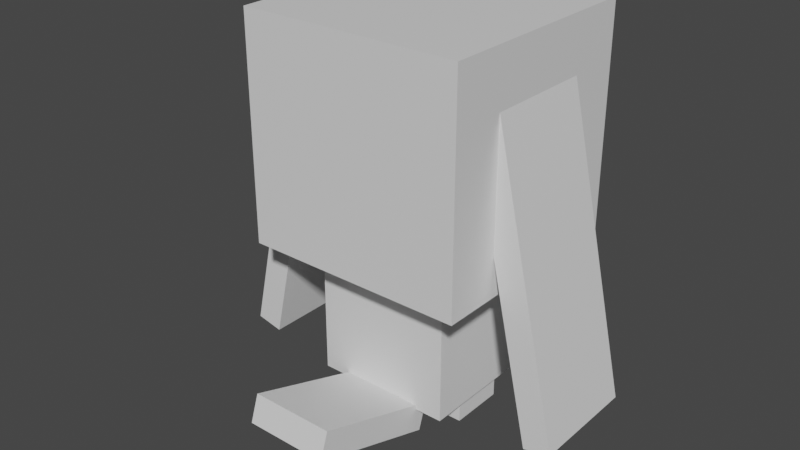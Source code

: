 # Source: wynaut.blend  (saved by Blender 2.81.16; exported with 4.5.12 LTS)
import bpy
from mathutils import Matrix  # noqa: F401  (used for matrix-valued properties, if any)

bpy.ops.wm.read_factory_settings(use_empty=True)
scene = bpy.context.scene
scene.name = 'Scene'

# ---- collections
col_collection = bpy.data.collections.new('Collection'); scene.collection.children.link(col_collection)

# ---- materials (node trees are filled in below, after node groups)
mat_default_obj = bpy.data.materials.new('Default OBJ')
mat_default_obj.use_transparent_shadow = False

# ---- material node trees
mat_default_obj.use_nodes = True; mat_default_obj.node_tree.nodes.clear()
_N = mat_default_obj.node_tree.nodes; _L = mat_default_obj.node_tree.links
n0 = _N.new('ShaderNodeOutputMaterial'); n0.name = 'Material Output'; n0.location = (300, 300)
n1 = _N.new('ShaderNodeBsdfPrincipled'); n1.name = 'Principled BSDF'; n1.location = (10, 300)
n1.distribution = 'GGX'
n1.subsurface_method = 'BURLEY'
n1.inputs[3].default_value = 1.45
n1.inputs[27].default_value = (0.0, 0.0, 0.0, 1.0)
n1.inputs[28].default_value = 1.0
_L.new(n1.outputs[0], n0.inputs[0])
n0.is_active_output = True

# ---- world
world_world = bpy.data.worlds.new('World'); scene.world = world_world
world_world.use_nodes = True; world_world.node_tree.nodes.clear()
_N = world_world.node_tree.nodes; _L = world_world.node_tree.links
n0 = _N.new('ShaderNodeOutputWorld'); n0.name = 'World Output'; n0.location = (300, 300)
n1 = _N.new('ShaderNodeBackground'); n1.name = 'Background'; n1.location = (10, 300)
n1.inputs[0].default_value = (0.05088, 0.05088, 0.05088, 1.0)
_L.new(n1.outputs[0], n0.inputs[0])
n0.is_active_output = True
world_world.color = (0.05088, 0.05088, 0.05088)
world_world.use_sun_shadow = False
world_world.sun_shadow_jitter_overblur = 0.0

# ---- meshes
me_leftfoot = bpy.data.meshes.new('leftFoot')
me_leftfoot.from_pydata([(0.0625, -0.0625, -0.0625), (-0.0625, -0.0625, -0.0625), (-0.0625, 0.0625, -0.0625), (0.0625, 0.0625, -0.0625), (-0.0625, -0.0625, 0.0625), (0.0625, -0.0625, 0.0625), (0.0625, 0.0625, 0.0625), (-0.0625, 0.0625, 0.0625)], [], [(0, 1, 2, 3), (4, 5, 6, 7), (3, 2, 7, 6), (5, 4, 1, 0), (5, 0, 3, 6), (1, 4, 7, 2)])
_uv = me_leftfoot.uv_layers.new(name='UVMap')
_uv.uv.foreach_set('vector', [0.1562, 0.0625, 0.1875, 0.0625, 0.1875, 0.125, 0.1562, 0.125, 0.2188, 0.0625, 0.25, 0.0625, 0.25, 0.125, 0.2188, 0.125, 0.1562, 0.125, 0.1875, 0.125, 0.1875, 0.1875, 0.1562, 0.1875, 0.1875, 0.125, 0.2188, 0.125, 0.2188, 0.1875, 0.1875, 0.1875, 0.125, 0.0625, 0.1562, 0.0625, 0.1562, 0.125, 0.125, 0.125, 0.1875, 0.0625, 0.2188, 0.0625, 0.2188, 0.125, 0.1875, 0.125])
me_leftfoot.materials.append(mat_default_obj)
me_leftfoot.use_remesh_fix_poles = True
me_leftfoot.use_remesh_preserve_attributes = False
me_leftfoot.use_mirror_vertex_groups = False
me_leftfoot.update()
me_tail = bpy.data.meshes.new('tail')
me_tail.from_pydata([(0.09375, 0.04066, 0.3161), (-0.09375, 0.04066, 0.3161), (-0.09375, -0.05922, 0.01997), (0.09375, -0.05922, 0.01997), (-0.09375, 0.09988, 0.2961), (0.09375, 0.09988, 0.2961), (0.09375, -7.451e-09, -1.49e-08), (-0.09375, -7.451e-09, -1.49e-08)], [], [(0, 1, 2, 3), (4, 5, 6, 7), (3, 2, 7, 6), (5, 4, 1, 0), (5, 0, 3, 6), (1, 4, 7, 2)])
_uv = me_tail.uv_layers.new(name='UVMap')
_uv.uv.foreach_set('vector', [0.3281, 0.3125, 0.375, 0.3125, 0.375, 0.4688, 0.3281, 0.4688, 0.3906, 0.3125, 0.4375, 0.3125, 0.4375, 0.4688, 0.3906, 0.4688, 0.3281, 0.4688, 0.375, 0.4688, 0.375, 0.5, 0.3281, 0.5, 0.375, 0.4688, 0.4219, 0.4688, 0.4219, 0.5, 0.375, 0.5, 0.3125, 0.3125, 0.3281, 0.3125, 0.3281, 0.4688, 0.3125, 0.4688, 0.375, 0.3125, 0.3906, 0.3125, 0.3906, 0.4688, 0.375, 0.4688])
me_tail.materials.append(mat_default_obj)
me_tail.use_remesh_fix_poles = True
me_tail.use_remesh_preserve_attributes = False
me_tail.use_mirror_vertex_groups = False
me_tail.update()
me_rightfoot = bpy.data.meshes.new('rightFoot')
me_rightfoot.from_pydata([(0.0625, -0.0625, -0.0625), (-0.0625, -0.0625, -0.0625), (-0.0625, 0.0625, -0.0625), (0.0625, 0.0625, -0.0625), (-0.0625, -0.0625, 0.0625), (0.0625, -0.0625, 0.0625), (0.0625, 0.0625, 0.0625), (-0.0625, 0.0625, 0.0625)], [], [(0, 1, 2, 3), (4, 5, 6, 7), (3, 2, 7, 6), (5, 4, 1, 0), (5, 0, 3, 6), (1, 4, 7, 2)])
_uv = me_rightfoot.uv_layers.new(name='UVMap')
_uv.uv.foreach_set('vector', [0.03125, 0.0625, 0.0625, 0.0625, 0.0625, 0.125, 0.03125, 0.125, 0.09375, 0.0625, 0.125, 0.0625, 0.125, 0.125, 0.09375, 0.125, 0.03125, 0.125, 0.0625, 0.125, 0.0625, 0.1875, 0.03125, 0.1875, 0.0625, 0.125, 0.09375, 0.125, 0.09375, 0.1875, 0.0625, 0.1875, 0.0, 0.0625, 0.03125, 0.0625, 0.03125, 0.125, 0.0, 0.125, 0.0625, 0.0625, 0.09375, 0.0625, 0.09375, 0.125, 0.0625, 0.125])
me_rightfoot.materials.append(mat_default_obj)
me_rightfoot.use_remesh_fix_poles = True
me_rightfoot.use_remesh_preserve_attributes = False
me_rightfoot.use_mirror_vertex_groups = False
me_rightfoot.update()
me_body = bpy.data.meshes.new('body')
me_body.from_pydata([(0.1562, -0.1562, -0.1562), (-0.1562, -0.1562, -0.1562), (-0.1562, 0.1562, -0.1562), (0.1562, 0.1562, -0.1562), (-0.1562, -0.1562, 0.1562), (0.1562, -0.1562, 0.1562), (0.1562, 0.1562, 0.1562), (-0.1562, 0.1562, 0.1562)], [], [(0, 1, 2, 3), (4, 5, 6, 7), (3, 2, 7, 6), (5, 4, 1, 0), (5, 0, 3, 6), (1, 4, 7, 2)])
_uv = me_body.uv_layers.new(name='UVMap')
_uv.uv.foreach_set('vector', [0.07812, 0.1875, 0.1562, 0.1875, 0.1562, 0.3438, 0.07812, 0.3438, 0.2344, 0.1875, 0.3125, 0.1875, 0.3125, 0.3438, 0.2344, 0.3438, 0.07812, 0.3438, 0.1562, 0.3438, 0.1562, 0.5, 0.07812, 0.5, 0.1562, 0.3438, 0.2344, 0.3438, 0.2344, 0.5, 0.1562, 0.5, 0.0, 0.1875, 0.07812, 0.1875, 0.07812, 0.3438, 0.0, 0.3438, 0.1562, 0.1875, 0.2344, 0.1875, 0.2344, 0.3438, 0.1562, 0.3438])
me_body.materials.append(mat_default_obj)
me_body.use_remesh_fix_poles = True
me_body.use_remesh_preserve_attributes = False
me_body.use_mirror_vertex_groups = False
me_body.update()
me_head = bpy.data.meshes.new('head')
me_head.from_pydata([(0.25, 0.0, -0.25), (-0.25, 0.0, -0.25), (-0.25, 0.5, -0.25), (0.25, 0.5, -0.25), (-0.25, 0.0, 0.25), (0.25, 0.0, 0.25), (0.25, 0.5, 0.25), (-0.25, 0.5, 0.25)], [], [(0, 1, 2, 3), (4, 5, 6, 7), (3, 2, 7, 6), (5, 4, 1, 0), (5, 0, 3, 6), (1, 4, 7, 2)])
_uv = me_head.uv_layers.new(name='UVMap')
_uv.uv.foreach_set('vector', [0.25, 0.5, 0.125, 0.5, 0.125, 0.75, 0.25, 0.75, 0.5, 0.5, 0.375, 0.5, 0.375, 0.75, 0.5, 0.75, 0.25, 0.75, 0.125, 0.75, 0.125, 1.0, 0.25, 1.0, 0.375, 0.75, 0.25, 0.75, 0.25, 1.0, 0.375, 1.0, 0.375, 0.5, 0.25, 0.5, 0.25, 0.75, 0.375, 0.75, 0.125, 0.5, 0.0, 0.5, 0.0, 0.75, 0.125, 0.75])
me_head.materials.append(mat_default_obj)
me_head.use_remesh_fix_poles = True
me_head.use_remesh_preserve_attributes = False
me_head.use_mirror_vertex_groups = False
me_head.update()
me_left_ear = bpy.data.meshes.new('left_ear')
me_left_ear.from_pydata([(0.03049, -0.006844, -0.125), (-0.1201, -0.6777, -0.125), (-0.1811, -0.664, -0.125), (-0.03049, 0.006844, -0.125), (-0.1201, -0.6777, 0.125), (0.03049, -0.006844, 0.125), (-0.03049, 0.006844, 0.125), (-0.1811, -0.664, 0.125)], [], [(0, 1, 2, 3), (4, 5, 6, 7), (3, 2, 7, 6), (5, 4, 1, 0), (5, 0, 3, 6), (1, 4, 7, 2)])
_uv = me_left_ear.uv_layers.new(name='UVMap')
_uv.uv.foreach_set('vector', [0.7656, 0.8438, 0.5938, 0.8438, 0.5938, 0.875, 0.7656, 0.875, 1.0, 0.8438, 0.8281, 0.8438, 0.8281, 0.875, 1.0, 0.875, 0.7656, 0.875, 0.5938, 0.875, 0.5938, 1.0, 0.7656, 1.0, 0.9375, 0.875, 0.7656, 0.875, 0.7656, 1.0, 0.9375, 1.0, 0.8281, 0.8438, 0.7656, 0.8438, 0.7656, 0.875, 0.8281, 0.875, 0.5938, 0.8438, 0.5312, 0.8438, 0.5312, 0.875, 0.5938, 0.875])
me_left_ear.materials.append(mat_default_obj)
me_left_ear.use_remesh_fix_poles = True
me_left_ear.use_remesh_preserve_attributes = False
me_left_ear.use_mirror_vertex_groups = False
me_left_ear.update()
me_right_ear = bpy.data.meshes.new('right_ear')
me_right_ear.from_pydata([(0.1201, -0.6777, -0.125), (-0.03049, -0.006844, -0.125), (0.03049, 0.006844, -0.125), (0.1811, -0.664, -0.125), (-0.03049, -0.006844, 0.125), (0.1201, -0.6777, 0.125), (0.1811, -0.664, 0.125), (0.03049, 0.006844, 0.125)], [], [(0, 1, 2, 3), (4, 5, 6, 7), (3, 2, 7, 6), (5, 4, 1, 0), (5, 0, 3, 6), (1, 4, 7, 2)])
_uv = me_right_ear.uv_layers.new(name='UVMap')
_uv.uv.foreach_set('vector', [0.7656, 0.6875, 0.5938, 0.6875, 0.5938, 0.7188, 0.7656, 0.7188, 1.0, 0.6875, 0.8281, 0.6875, 0.8281, 0.7188, 1.0, 0.7188, 0.7656, 0.7188, 0.5938, 0.7188, 0.5938, 0.8438, 0.7656, 0.8438, 0.9375, 0.7188, 0.7656, 0.7188, 0.7656, 0.8438, 0.9375, 0.8438, 0.8281, 0.6875, 0.7656, 0.6875, 0.7656, 0.7188, 0.8281, 0.7188, 0.5938, 0.6875, 0.5312, 0.6875, 0.5312, 0.7188, 0.5938, 0.7188])
me_right_ear.materials.append(mat_default_obj)
me_right_ear.use_remesh_fix_poles = True
me_right_ear.use_remesh_preserve_attributes = False
me_right_ear.use_mirror_vertex_groups = False
me_right_ear.update()

# ---- objects
ob_leftfoot = bpy.data.objects.new('leftFoot', me_leftfoot)
ob_tail = bpy.data.objects.new('tail', me_tail)
ob_rightfoot = bpy.data.objects.new('rightFoot', me_rightfoot)
ob_body = bpy.data.objects.new('body', me_body)
ob_head = bpy.data.objects.new('head', me_head)
ob_left_ear = bpy.data.objects.new('left_ear', me_left_ear)
ob_right_ear = bpy.data.objects.new('right_ear', me_right_ear)

# ---- transforms, parenting, visibility, modifiers, constraints
ob_leftfoot.parent = ob_body
ob_leftfoot.matrix_parent_inverse = Matrix(((1.0, 0.0, 0.0, -0.0), (0.0, -1.629e-07, 1.0, -0.2313), (0.0, -1.0, -1.629e-07, 2.464e-07), (-0.0, 0.0, -0.0, 1.0)))
ob_leftfoot.location = (-0.075, 2.342e-07, 0.07509)
ob_leftfoot.rotation_euler = (1.571, -0.0, 0.0)
ob_leftfoot.lineart.crease_threshold = 0.0
ob_tail.parent = ob_body
ob_tail.matrix_parent_inverse = Matrix(((1.0, 0.0, 0.0, -0.0), (0.0, -1.629e-07, 1.0, -0.2313), (0.0, -1.0, -1.629e-07, 2.464e-07), (-0.0, 0.0, -0.0, 1.0)))
ob_tail.location = (0.0, -0.125, 0.07509)
ob_tail.rotation_euler = (1.571, -0.0, 0.0)
ob_tail.lineart.crease_threshold = 0.0
ob_rightfoot.parent = ob_body
ob_rightfoot.matrix_parent_inverse = Matrix(((1.0, 0.0, 0.0, -0.0), (0.0, -1.629e-07, 1.0, -0.2313), (0.0, -1.0, -1.629e-07, 2.464e-07), (-0.0, 0.0, -0.0, 1.0)))
ob_rightfoot.location = (0.075, 2.342e-07, 0.07509)
ob_rightfoot.rotation_euler = (1.571, -0.0, 0.0)
ob_rightfoot.lineart.crease_threshold = 0.0
ob_body.location = (0.0, 2.087e-07, 0.2313)
ob_body.rotation_euler = (1.571, -0.0, 0.0)
ob_body.lineart.crease_threshold = 0.0
ob_head.parent = ob_body
ob_head.matrix_parent_inverse = Matrix(((1.0, 0.0, 0.0, -0.0), (0.0, -1.629e-07, 1.0, -0.2313), (0.0, -1.0, -1.629e-07, 2.464e-07), (-0.0, 0.0, -0.0, 1.0)))
ob_head.location = (0.0, 1.788e-07, 0.3876)
ob_head.rotation_euler = (1.571, -0.0, 0.0)
ob_head.lineart.crease_threshold = 0.0
ob_left_ear.parent = ob_head
ob_left_ear.matrix_parent_inverse = Matrix(((1.0, 0.0, 0.0, -0.0), (0.0, -1.629e-07, 1.0, -0.3876), (0.0, -1.0, -1.629e-07, 2.42e-07), (-0.0, 0.0, -0.0, 1.0)))
ob_left_ear.location = (-0.2195, 1.192e-07, 0.7557)
ob_left_ear.rotation_euler = (1.571, -0.0, 0.0)
ob_left_ear.lineart.crease_threshold = 0.0
ob_right_ear.parent = ob_head
ob_right_ear.matrix_parent_inverse = Matrix(((1.0, 0.0, 0.0, -0.0), (0.0, -1.629e-07, 1.0, -0.3876), (0.0, -1.0, -1.629e-07, 2.42e-07), (-0.0, 0.0, -0.0, 1.0)))
ob_right_ear.location = (0.2195, 1.192e-07, 0.7557)
ob_right_ear.rotation_euler = (1.571, -0.0, 0.0)
ob_right_ear.lineart.crease_threshold = 0.0

# ---- collection membership
col_collection.objects.link(ob_leftfoot)
col_collection.objects.link(ob_tail)
col_collection.objects.link(ob_rightfoot)
col_collection.objects.link(ob_body)
col_collection.objects.link(ob_head)
col_collection.objects.link(ob_left_ear)
col_collection.objects.link(ob_right_ear)

# ---- scene / render settings (as saved in the file)
scene.frame_start = 1; scene.frame_end = 250; scene.frame_set(1)
scene.render.engine = 'BLENDER_EEVEE_NEXT'
scene.cycles.use_denoising = False
scene.cycles.samples = 128
scene.cycles.sampling_pattern = 'TABULATED_SOBOL'
scene.cycles.use_adaptive_sampling = False
scene.cycles.use_light_tree = False
scene.view_settings.view_transform = 'Filmic'
bpy.context.view_layer.update()

# ---- added for rendering (the .blend has no active camera and no usable light): camera, sun
cam_auto = bpy.data.cameras.new('AutoCamera')
cam_auto.lens = 50.0
cam_auto.sensor_width = 36.0
cam_auto.clip_end = 1000.0
ob_auto_camera = bpy.data.objects.new('AutoCamera', cam_auto)
scene.collection.objects.link(ob_auto_camera)
ob_auto_camera.location = (1.2703, -1.61991, 1.46633)
ob_auto_camera.rotation_euler = (1.09748, -7.21219e-08, 0.694738)
scene.camera = ob_auto_camera
light_auto_sun = bpy.data.lights.new('AutoSun', 'SUN')
light_auto_sun.energy = 3.0
light_auto_sun.angle = 0.0523599
ob_auto_sun = bpy.data.objects.new('AutoSun', light_auto_sun)
scene.collection.objects.link(ob_auto_sun)
ob_auto_sun.rotation_euler = (0.872665, 0.174533, 0.523599)
bpy.context.view_layer.update()
